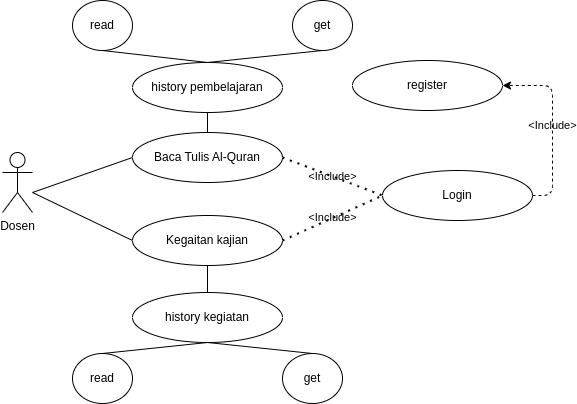

The diagram above was exported from draw.io. Its source (the exported page's mxGraphModel, read from the mxfile embedded in the PNG):
<mxGraphModel dx="5472" dy="615" grid="1" gridSize="10" guides="1" tooltips="1" connect="1" arrows="1" fold="1" page="1" pageScale="1" pageWidth="850" pageHeight="1100" math="0" shadow="0">
  <root>
    <mxCell id="0" />
    <mxCell id="1" parent="0" />
    <mxCell id="2" value="" style="group" vertex="1" connectable="0" parent="1">
      <mxGeometry x="-3330" y="790" width="530" height="403" as="geometry" />
    </mxCell>
    <mxCell id="3" value="Login" style="ellipse;whiteSpace=wrap;html=1;rounded=1;labelBackgroundColor=none;container=0;" vertex="1" parent="2">
      <mxGeometry x="380" y="170" width="150" height="50" as="geometry" />
    </mxCell>
    <mxCell id="4" value="register" style="ellipse;whiteSpace=wrap;html=1;rounded=1;labelBackgroundColor=none;container=0;" vertex="1" parent="2">
      <mxGeometry x="350" y="60" width="150" height="50" as="geometry" />
    </mxCell>
    <mxCell id="5" value="&amp;lt;Include&amp;gt;" style="edgeStyle=orthogonalEdgeStyle;rounded=1;orthogonalLoop=1;jettySize=auto;html=1;exitX=1;exitY=0.5;exitDx=0;exitDy=0;dashed=1;entryX=1;entryY=0.5;entryDx=0;entryDy=0;labelBackgroundColor=none;fontColor=default;" edge="1" parent="2" source="3" target="4">
      <mxGeometry relative="1" as="geometry">
        <mxPoint x="460" y="120" as="targetPoint" />
      </mxGeometry>
    </mxCell>
    <mxCell id="6" value="&amp;lt;Include&amp;gt;" style="endArrow=none;dashed=1;html=1;dashPattern=1 3;strokeWidth=2;rounded=1;exitX=1;exitY=0.5;exitDx=0;exitDy=0;entryX=0;entryY=0.5;entryDx=0;entryDy=0;labelBackgroundColor=none;fontColor=default;" edge="1" parent="2" source="12" target="3">
      <mxGeometry x="-0.003" width="50" height="50" relative="1" as="geometry">
        <mxPoint x="280" y="195" as="sourcePoint" />
        <mxPoint x="435" y="170" as="targetPoint" />
        <mxPoint as="offset" />
      </mxGeometry>
    </mxCell>
    <mxCell id="7" value="&amp;lt;Include&amp;gt;" style="endArrow=none;dashed=1;html=1;dashPattern=1 3;strokeWidth=2;rounded=1;exitX=1;exitY=0.5;exitDx=0;exitDy=0;entryX=0;entryY=0.5;entryDx=0;entryDy=0;labelBackgroundColor=none;fontColor=default;" edge="1" parent="2" source="11" target="3">
      <mxGeometry x="-0.003" width="50" height="50" relative="1" as="geometry">
        <mxPoint x="290" y="167" as="sourcePoint" />
        <mxPoint x="390" y="205" as="targetPoint" />
        <mxPoint as="offset" />
      </mxGeometry>
    </mxCell>
    <mxCell id="8" value="Dosen" style="shape=umlActor;verticalLabelPosition=bottom;verticalAlign=top;html=1;outlineConnect=0;rounded=1;labelBackgroundColor=none;container=0;" vertex="1" parent="2">
      <mxGeometry y="152" width="30" height="60" as="geometry" />
    </mxCell>
    <mxCell id="9" value="" style="endArrow=none;html=1;rounded=1;entryX=0;entryY=0.5;entryDx=0;entryDy=0;labelBackgroundColor=none;fontColor=default;" edge="1" parent="2" target="12">
      <mxGeometry width="50" height="50" relative="1" as="geometry">
        <mxPoint x="30" y="192" as="sourcePoint" />
        <mxPoint x="250" y="182" as="targetPoint" />
      </mxGeometry>
    </mxCell>
    <mxCell id="10" value="" style="endArrow=none;html=1;rounded=1;entryX=0;entryY=0.5;entryDx=0;entryDy=0;labelBackgroundColor=none;fontColor=default;" edge="1" parent="2" target="11">
      <mxGeometry width="50" height="50" relative="1" as="geometry">
        <mxPoint x="30" y="192" as="sourcePoint" />
        <mxPoint x="130" y="257" as="targetPoint" />
      </mxGeometry>
    </mxCell>
    <mxCell id="11" value="Kegaitan kajian" style="ellipse;whiteSpace=wrap;html=1;rounded=1;labelBackgroundColor=none;container=0;" vertex="1" parent="2">
      <mxGeometry x="130" y="215" width="150" height="50" as="geometry" />
    </mxCell>
    <mxCell id="12" value="Baca Tulis Al-Quran" style="ellipse;whiteSpace=wrap;html=1;rounded=1;labelBackgroundColor=none;container=0;" vertex="1" parent="2">
      <mxGeometry x="130" y="132" width="150" height="50" as="geometry" />
    </mxCell>
    <mxCell id="13" value="history kegiatan" style="ellipse;whiteSpace=wrap;html=1;rounded=1;labelBackgroundColor=none;container=0;" vertex="1" parent="2">
      <mxGeometry x="130" y="292" width="150" height="50" as="geometry" />
    </mxCell>
    <mxCell id="14" value="read" style="ellipse;whiteSpace=wrap;html=1;rounded=1;labelBackgroundColor=none;container=0;" vertex="1" parent="2">
      <mxGeometry x="70" y="353" width="60" height="50" as="geometry" />
    </mxCell>
    <mxCell id="15" value="get" style="ellipse;whiteSpace=wrap;html=1;rounded=1;labelBackgroundColor=none;container=0;" vertex="1" parent="2">
      <mxGeometry x="280" y="353" width="60" height="50" as="geometry" />
    </mxCell>
    <mxCell id="16" value="read" style="ellipse;whiteSpace=wrap;html=1;rounded=1;labelBackgroundColor=none;container=0;" vertex="1" parent="2">
      <mxGeometry x="70" width="60" height="50" as="geometry" />
    </mxCell>
    <mxCell id="17" value="history pembelajaran" style="ellipse;whiteSpace=wrap;html=1;rounded=1;labelBackgroundColor=none;container=0;" vertex="1" parent="2">
      <mxGeometry x="130" y="62" width="150" height="50" as="geometry" />
    </mxCell>
    <mxCell id="18" value="get" style="ellipse;whiteSpace=wrap;html=1;rounded=1;labelBackgroundColor=none;container=0;" vertex="1" parent="2">
      <mxGeometry x="290" width="60" height="50" as="geometry" />
    </mxCell>
    <mxCell id="19" value="" style="endArrow=none;html=1;rounded=1;labelBackgroundColor=none;fontColor=default;exitX=0.5;exitY=1;exitDx=0;exitDy=0;" edge="1" parent="2" source="11" target="13">
      <mxGeometry width="50" height="50" relative="1" as="geometry">
        <mxPoint x="40" y="202" as="sourcePoint" />
        <mxPoint x="140" y="250" as="targetPoint" />
      </mxGeometry>
    </mxCell>
    <mxCell id="20" value="" style="endArrow=none;html=1;rounded=1;entryX=0.5;entryY=1;entryDx=0;entryDy=0;labelBackgroundColor=none;fontColor=default;exitX=0.5;exitY=0;exitDx=0;exitDy=0;" edge="1" parent="2" source="14" target="13">
      <mxGeometry width="50" height="50" relative="1" as="geometry">
        <mxPoint x="40" y="202" as="sourcePoint" />
        <mxPoint x="140" y="250" as="targetPoint" />
      </mxGeometry>
    </mxCell>
    <mxCell id="21" value="" style="endArrow=none;html=1;rounded=1;entryX=0.5;entryY=0;entryDx=0;entryDy=0;labelBackgroundColor=none;fontColor=default;exitX=0.5;exitY=1;exitDx=0;exitDy=0;" edge="1" parent="2" source="13" target="15">
      <mxGeometry width="50" height="50" relative="1" as="geometry">
        <mxPoint x="210" y="340" as="sourcePoint" />
        <mxPoint x="215" y="352" as="targetPoint" />
      </mxGeometry>
    </mxCell>
    <mxCell id="22" value="" style="endArrow=none;html=1;rounded=1;entryX=0.5;entryY=0;entryDx=0;entryDy=0;labelBackgroundColor=none;fontColor=default;exitX=0.5;exitY=1;exitDx=0;exitDy=0;" edge="1" parent="2" source="18" target="17">
      <mxGeometry width="50" height="50" relative="1" as="geometry">
        <mxPoint x="40" y="202" as="sourcePoint" />
        <mxPoint x="140" y="167" as="targetPoint" />
      </mxGeometry>
    </mxCell>
    <mxCell id="23" value="" style="endArrow=none;html=1;rounded=1;entryX=0.5;entryY=1;entryDx=0;entryDy=0;labelBackgroundColor=none;fontColor=default;exitX=0.5;exitY=0;exitDx=0;exitDy=0;" edge="1" parent="2" source="17" target="16">
      <mxGeometry width="50" height="50" relative="1" as="geometry">
        <mxPoint x="210" y="30" as="sourcePoint" />
        <mxPoint x="215" y="72" as="targetPoint" />
      </mxGeometry>
    </mxCell>
    <mxCell id="24" value="" style="endArrow=none;html=1;rounded=1;labelBackgroundColor=none;fontColor=default;exitX=0.5;exitY=1;exitDx=0;exitDy=0;entryX=0.5;entryY=0;entryDx=0;entryDy=0;" edge="1" parent="2" source="17" target="12">
      <mxGeometry width="50" height="50" relative="1" as="geometry">
        <mxPoint x="215" y="275" as="sourcePoint" />
        <mxPoint x="215" y="302" as="targetPoint" />
      </mxGeometry>
    </mxCell>
  </root>
</mxGraphModel>